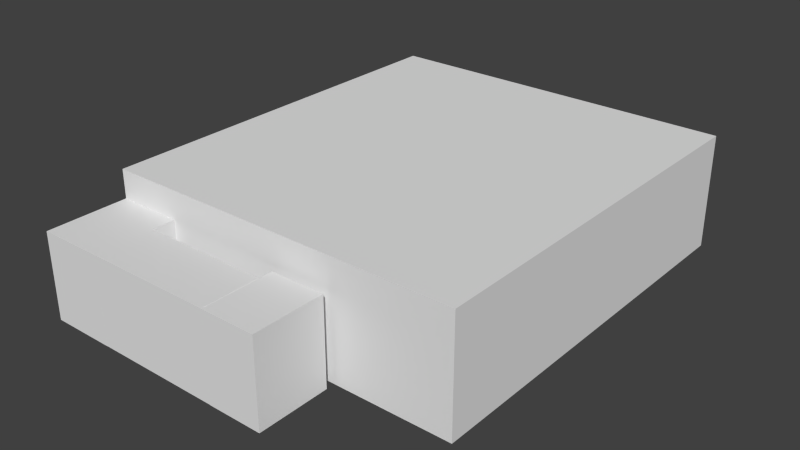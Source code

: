 # Source: RJBB-hangar-cargo-apron.blend  (saved by Blender 2.76.0; exported with 4.5.12 LTS)
import bpy
from mathutils import Matrix  # noqa: F401  (used for matrix-valued properties, if any)

bpy.ops.wm.read_factory_settings(use_empty=True)
scene = bpy.context.scene
scene.name = 'Scene'

# ---- collections
col_collection_1 = bpy.data.collections.new('Collection 1'); scene.collection.children.link(col_collection_1)

# ---- world
world_world = bpy.data.worlds.new('World'); scene.world = world_world
world_world.color = (0.05088, 0.05088, 0.05088)
world_world.use_sun_shadow = False
world_world.sun_shadow_jitter_overblur = 0.0
world_world.cycles.sampling_method = 'MANUAL'
world_world.cycles.sample_map_resolution = 256

# ---- meshes
me_cube_004 = bpy.data.meshes.new('Cube.004')
me_cube_004.from_pydata([], [], [])
me_cube_004.use_remesh_preserve_volume = False
me_cube_004.use_remesh_preserve_attributes = False
me_cube_004.use_mirror_vertex_groups = False
me_cube_004.update()
me_cube_003 = bpy.data.meshes.new('Cube.003')
me_cube_003.from_pydata([(-1.0, -1.0, -1.0), (-1.0, -1.0, 1.0), (-1.0, 1.0, -1.0), (-1.0, 1.0, 1.0), (1.0, -1.0, -1.0), (1.0, -1.0, 1.0), (1.0, 1.0, -1.0), (1.0, 1.0, 1.0)], [], [(1, 3, 2, 0), (3, 7, 6, 2), (7, 5, 4, 6), (5, 1, 0, 4), (0, 2, 6, 4), (5, 7, 3, 1)])
me_cube_003.use_remesh_preserve_volume = False
me_cube_003.use_remesh_preserve_attributes = False
me_cube_003.use_mirror_vertex_groups = False
me_cube_003.update()
me_cube_001 = bpy.data.meshes.new('Cube.001')
me_cube_001.from_pydata([(-1.0, -1.0, -1.0), (-1.0, -1.0, 1.0), (-1.0, 1.0, -1.0), (-1.0, 1.0, 1.0), (1.0, -1.0, -1.0), (1.0, -1.0, 1.0), (1.0, 1.0, -1.0), (1.0, 1.0, 1.0)], [], [(1, 3, 2, 0), (3, 7, 6, 2), (7, 5, 4, 6), (5, 1, 0, 4), (0, 2, 6, 4), (5, 7, 3, 1)])
me_cube_001.use_remesh_preserve_volume = False
me_cube_001.use_remesh_preserve_attributes = False
me_cube_001.use_mirror_vertex_groups = False
me_cube_001.update()
me_cube = bpy.data.meshes.new('Cube')
me_cube.from_pydata([(-1.0, -1.0, -1.0), (-1.0, -1.0, 1.0), (-1.0, 1.0, -1.0), (-1.0, 1.0, 1.0), (1.0, -1.0, -1.0), (1.0, -1.0, 1.0), (1.0, 1.0, -1.0), (1.0, 1.0, 1.0)], [], [(1, 3, 2, 0), (3, 7, 6, 2), (7, 5, 4, 6), (5, 1, 0, 4), (0, 2, 6, 4), (5, 7, 3, 1)])
me_cube.use_remesh_preserve_volume = False
me_cube.use_remesh_preserve_attributes = False
me_cube.use_mirror_vertex_groups = False
me_cube.update()
me_plane = bpy.data.meshes.new('Plane')
me_plane.from_pydata([(0.7219, -1.01, -0.007604), (2.722, -1.01, -0.007604), (0.7219, 0.9902, -0.007604), (2.722, 0.9902, -0.007604), (-1.278, -1.007, -2.313e-08), (0.722, -1.007, -2.313e-08), (-1.278, 0.9928, -2.313e-08), (0.722, 0.9928, -2.313e-08)], [], [(0, 1, 3, 2), (4, 5, 7, 6)])
_uv = me_plane.uv_layers.new(name='UVMap')
_uv.uv.foreach_set('vector', [0.03824, 0.797, 0.2789, 0.797, 0.2789, 0.9599, 0.03824, 0.9599, 0.4655, 0.7956, 0.7062, 0.7956, 0.7062, 0.9585, 0.4655, 0.9585])
me_plane.use_remesh_preserve_volume = False
me_plane.use_remesh_preserve_attributes = False
me_plane.use_mirror_vertex_groups = False
me_plane.update()
me_cube_002 = bpy.data.meshes.new('Cube.002')
me_cube_002.from_pydata([(-1.0, -1.0, -1.0), (-1.0, -1.0, 1.0), (-1.0, 1.0, -1.0), (-1.0, 1.0, 1.0), (1.0, -1.0, -1.0), (1.0, -1.0, 1.0), (1.0, 1.0, -1.0), (1.0, 1.0, 1.0), (-1.0, 1.0, 0.0), (0.0, 1.0, 1.0), (1.0, 1.0, 0.0), (-1.0, 1.0, -0.5), (0.5, 1.0, 1.0), (1.0, 1.0, -0.5), (-0.5, 1.0, -1.0), (-1.0, 1.0, 0.5), (-0.5, 1.0, 1.0), (1.0, 1.0, 0.5), (0.5, 1.0, -1.0), (0.0, 1.0, 0.5), (-0.5, 1.0, 0.0), (0.5, 1.0, 0.0), (0.5, 1.0, 0.5), (-0.5, 1.0, 0.5), (-0.5, 1.0, -0.5), (0.5, 1.0, -0.5)], [], [(1, 3, 15, 8, 11, 2, 0), (7, 5, 4, 6, 13, 10, 17), (5, 1, 0, 4), (5, 7, 12, 9, 16, 3, 1), (13, 6, 18, 25, 21, 22, 19, 23, 20, 24, 14, 2, 11, 8, 15, 3, 16, 9, 12, 7, 17, 10)])
me_cube_002.use_remesh_preserve_volume = False
me_cube_002.use_remesh_preserve_attributes = False
me_cube_002.use_mirror_vertex_groups = False
me_cube_002.update()

# ---- objects
ob_roof = bpy.data.objects.new('Roof', me_cube_004)
ob_cube = bpy.data.objects.new('Cube', me_cube_003)
ob_back_hgr = bpy.data.objects.new('Back_Hgr', me_cube_001)
ob_back_hangar = bpy.data.objects.new('Back_Hangar', me_cube)
ob_hangar_door_left = bpy.data.objects.new('Hangar_Door_Left', me_plane)
ob_hangar = bpy.data.objects.new('Hangar', me_cube_002)

# ---- transforms, parenting, visibility, modifiers, constraints
ob_roof.location = (24.74, 2.025, 18.35)
ob_roof.rotation_euler = (1.753, -1.47e-06, 0.014)
ob_roof.scale = (1.0, 0.08001, 0.9939)
ob_roof.lineart.crease_threshold = 0.0
ob_cube.location = (0.9232, -9.776, 12.74)
ob_cube.scale = (7.5, 10.0, 11.89)
ob_cube.lineart.crease_threshold = 0.0
ob_back_hgr.location = (-24.06, -11.76, 12.78)
ob_back_hgr.scale = (17.5, 8.0, 11.89)
ob_back_hgr.lineart.crease_threshold = 0.0
ob_back_hangar.location = (-50.57, -8.483, 12.69)
ob_back_hangar.scale = (9.0, 11.25, 11.89)
ob_back_hangar.lineart.crease_threshold = 0.0
ob_hangar_door_left.location = (3.314, 112.5, 13.43)
ob_hangar_door_left.rotation_euler = (1.571, 0.0, 3.142)
ob_hangar_door_left.scale = (18.74, 12.68, 18.74)
ob_hangar_door_left.lineart.crease_threshold = 0.0
ob_hangar.location = (-9.51, 57.74, 16.58)
ob_hangar.scale = (50.0, 55.0, 15.85)
ob_hangar.lineart.crease_threshold = 0.0

# ---- collection membership
col_collection_1.objects.link(ob_roof)
col_collection_1.objects.link(ob_cube)
col_collection_1.objects.link(ob_back_hgr)
col_collection_1.objects.link(ob_back_hangar)
col_collection_1.objects.link(ob_hangar_door_left)
col_collection_1.objects.link(ob_hangar)

# ---- scene / render settings (as saved in the file)
scene.frame_start = 1; scene.frame_end = 250; scene.frame_set(0)
scene.render.engine = 'BLENDER_EEVEE_NEXT'
scene.render.resolution_percentage = 50
scene.render.dither_intensity = 0.0
scene.cycles.use_denoising = False
scene.cycles.samples = 10
scene.cycles.sampling_pattern = 'TABULATED_SOBOL'
scene.cycles.light_sampling_threshold = 0.0
scene.cycles.use_adaptive_sampling = False
scene.cycles.use_light_tree = False
scene.cycles.blur_glossy = 0.0
scene.cycles.pixel_filter_type = 'GAUSSIAN'
scene.cycles.sample_clamp_indirect = 0.0
scene.view_settings.view_transform = 'Standard'
bpy.context.view_layer.update()

# ---- added for rendering (the .blend has no active camera and no usable light): camera, sun
cam_auto = bpy.data.cameras.new('AutoCamera')
cam_auto.lens = 50.0
cam_auto.sensor_width = 36.0
cam_auto.clip_end = 2745.32
ob_auto_camera = bpy.data.objects.new('AutoCamera', cam_auto)
scene.collection.objects.link(ob_auto_camera)
ob_auto_camera.location = (146.888, -141.232, 141.673)
ob_auto_camera.rotation_euler = (1.09748, -7.21219e-08, 0.694738)
scene.camera = ob_auto_camera
light_auto_sun = bpy.data.lights.new('AutoSun', 'SUN')
light_auto_sun.energy = 3.0
light_auto_sun.angle = 0.0523599
ob_auto_sun = bpy.data.objects.new('AutoSun', light_auto_sun)
scene.collection.objects.link(ob_auto_sun)
ob_auto_sun.rotation_euler = (0.872665, 0.174533, 0.523599)
bpy.context.view_layer.update()
